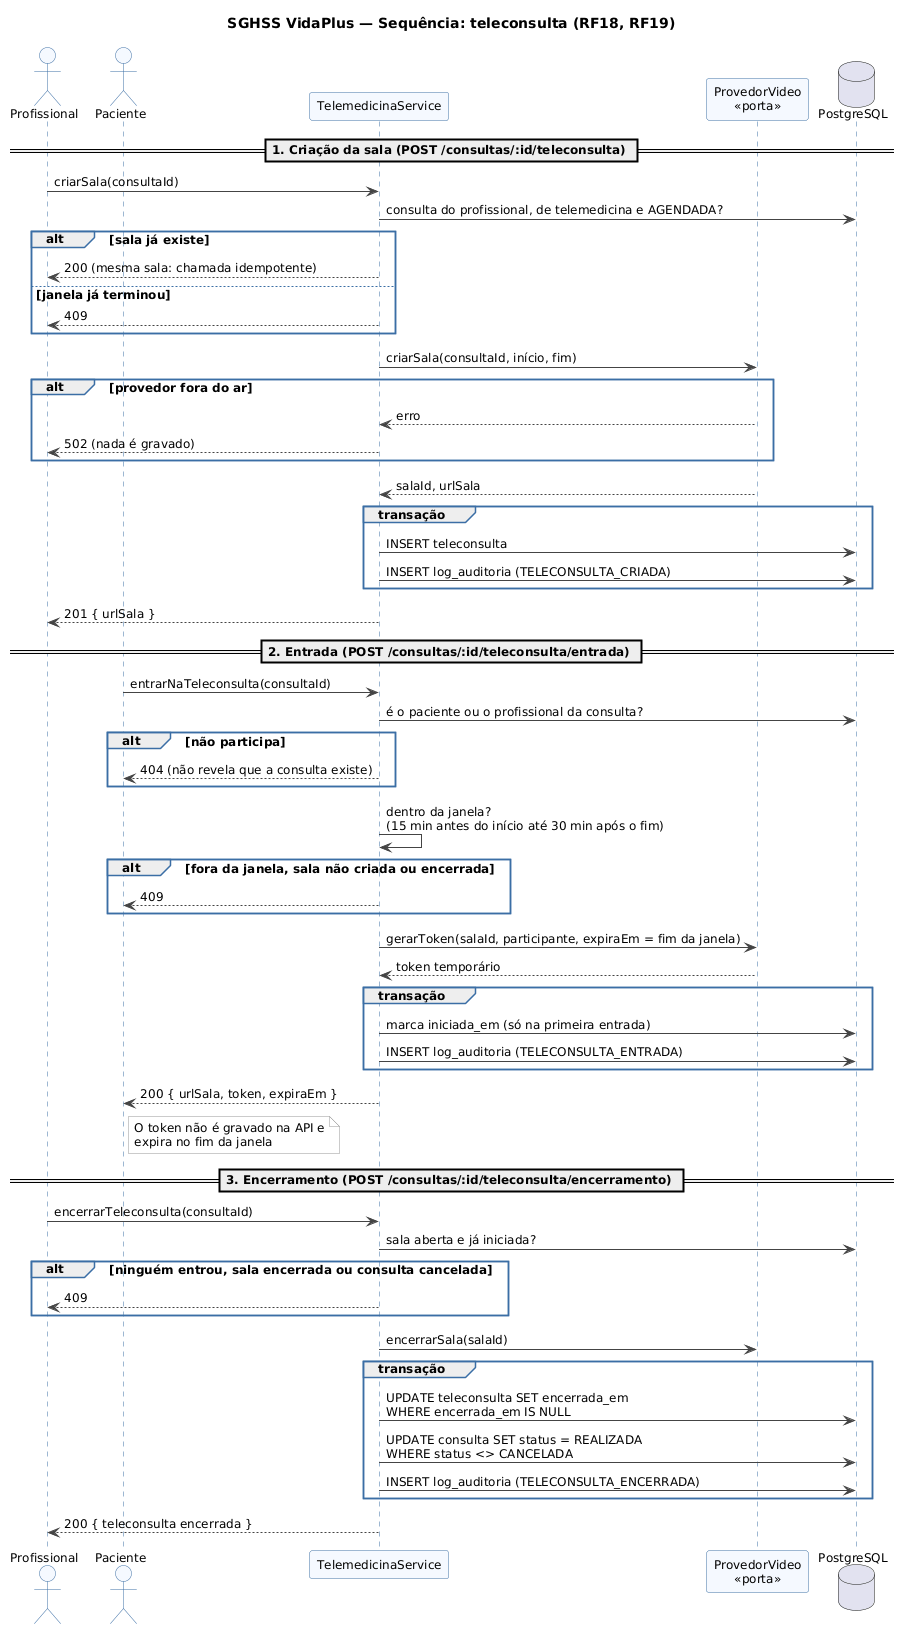

The diagram above was rendered by PlantUML. Its source (embedded in the PNG):
@startuml sequencia-teleconsulta
title SGHSS VidaPlus — Sequência: teleconsulta (RF18, RF19)

skinparam shadowing false
skinparam defaultFontName Arial
skinparam defaultFontSize 12
skinparam sequenceMessageAlign left
skinparam responseMessageBelowArrow true
skinparam sequence {
  ArrowColor #444444
  LifeLineBorderColor #3B6EA5
  ParticipantBorderColor #3B6EA5
  ParticipantBackgroundColor #F5F9FF
  ActorBorderColor #3B6EA5
  ActorBackgroundColor #F5F9FF
  GroupBorderColor #3B6EA5
}
skinparam note {
  BackgroundColor #FFFFFF
  BorderColor #999999
}

actor "Profissional" as Medico
actor Paciente
participant "TelemedicinaService" as Servico
participant "ProvedorVideo\n<<porta>>" as Provedor
database "PostgreSQL" as Banco

== 1. Criação da sala (POST /consultas/:id/teleconsulta) ==
Medico -> Servico : criarSala(consultaId)
Servico -> Banco : consulta do profissional, de telemedicina e AGENDADA?
alt sala já existe
  Servico --> Medico : 200 (mesma sala: chamada idempotente)
else janela já terminou
  Servico --> Medico : 409
end
Servico -> Provedor : criarSala(consultaId, início, fim)
alt provedor fora do ar
  Provedor --> Servico : erro
  Servico --> Medico : 502 (nada é gravado)
end
Provedor --> Servico : salaId, urlSala
group transação
  Servico -> Banco : INSERT teleconsulta
  Servico -> Banco : INSERT log_auditoria (TELECONSULTA_CRIADA)
end
Servico --> Medico : 201 { urlSala }

== 2. Entrada (POST /consultas/:id/teleconsulta/entrada) ==
Paciente -> Servico : entrarNaTeleconsulta(consultaId)
Servico -> Banco : é o paciente ou o profissional da consulta?
alt não participa
  Servico --> Paciente : 404 (não revela que a consulta existe)
end
Servico -> Servico : dentro da janela?\n(15 min antes do início até 30 min após o fim)
alt fora da janela, sala não criada ou encerrada
  Servico --> Paciente : 409
end
Servico -> Provedor : gerarToken(salaId, participante, expiraEm = fim da janela)
Provedor --> Servico : token temporário
group transação
  Servico -> Banco : marca iniciada_em (só na primeira entrada)
  Servico -> Banco : INSERT log_auditoria (TELECONSULTA_ENTRADA)
end
Servico --> Paciente : 200 { urlSala, token, expiraEm }
note right of Paciente
  O token não é gravado na API e
  expira no fim da janela
end note

== 3. Encerramento (POST /consultas/:id/teleconsulta/encerramento) ==
Medico -> Servico : encerrarTeleconsulta(consultaId)
Servico -> Banco : sala aberta e já iniciada?
alt ninguém entrou, sala encerrada ou consulta cancelada
  Servico --> Medico : 409
end
Servico -> Provedor : encerrarSala(salaId)
group transação
  Servico -> Banco : UPDATE teleconsulta SET encerrada_em\nWHERE encerrada_em IS NULL
  Servico -> Banco : UPDATE consulta SET status = REALIZADA\nWHERE status <> CANCELADA
  Servico -> Banco : INSERT log_auditoria (TELECONSULTA_ENCERRADA)
end
Servico --> Medico : 200 { teleconsulta encerrada }

@enduml